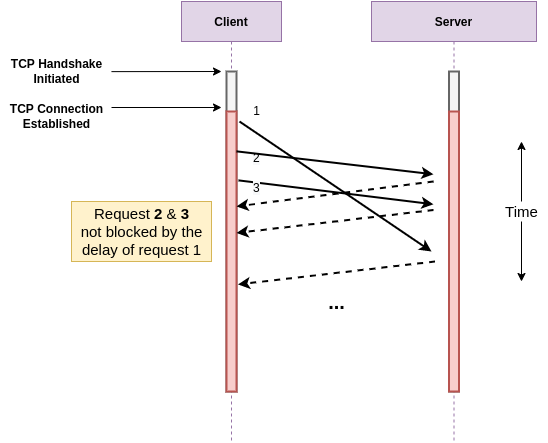

The diagram above was exported from draw.io. Its source (the exported page's mxGraphModel, read from the mxfile embedded in the PNG):
<mxGraphModel dx="1422" dy="707" grid="1" gridSize="10" guides="1" tooltips="1" connect="1" arrows="1" fold="1" page="1" pageScale="1" pageWidth="850" pageHeight="1100" math="0" shadow="0">
  <root>
    <mxCell id="0" />
    <mxCell id="1" parent="0" />
    <mxCell id="3nuBFxr9cyL0pnOWT2aG-1" value="Client" style="shape=umlLifeline;perimeter=lifelinePerimeter;container=1;collapsible=0;recursiveResize=0;rounded=0;shadow=0;strokeWidth=1;fillColor=#e1d5e7;strokeColor=#9673a6;fontStyle=1" parent="1" vertex="1">
      <mxGeometry x="210" y="180" width="100" height="440" as="geometry" />
    </mxCell>
    <mxCell id="3nuBFxr9cyL0pnOWT2aG-2" value="" style="points=[];perimeter=orthogonalPerimeter;rounded=0;shadow=0;strokeWidth=2;fillColor=#f5f5f5;strokeColor=#666666;fontColor=#333333;" parent="3nuBFxr9cyL0pnOWT2aG-1" vertex="1">
      <mxGeometry x="45" y="70" width="10" height="320" as="geometry" />
    </mxCell>
    <mxCell id="Wj-A9d42RCxFX4x_4i0x-10" value="" style="points=[];perimeter=orthogonalPerimeter;rounded=0;shadow=0;strokeWidth=2;fillColor=#f8cecc;strokeColor=#b85450;" vertex="1" parent="3nuBFxr9cyL0pnOWT2aG-1">
      <mxGeometry x="45" y="110" width="10" height="280" as="geometry" />
    </mxCell>
    <mxCell id="Wj-A9d42RCxFX4x_4i0x-28" value="" style="endArrow=classic;html=1;rounded=0;fontSize=15;strokeWidth=1;" edge="1" parent="3nuBFxr9cyL0pnOWT2aG-1">
      <mxGeometry width="50" height="50" relative="1" as="geometry">
        <mxPoint x="-70" y="70.13" as="sourcePoint" />
        <mxPoint x="40" y="70" as="targetPoint" />
      </mxGeometry>
    </mxCell>
    <mxCell id="Wj-A9d42RCxFX4x_4i0x-11" value="" style="endArrow=classic;html=1;rounded=0;exitX=-0.3;exitY=0.243;exitDx=0;exitDy=0;exitPerimeter=0;strokeWidth=2;dashed=1;" edge="1" parent="3nuBFxr9cyL0pnOWT2aG-1">
      <mxGeometry width="50" height="50" relative="1" as="geometry">
        <mxPoint x="252" y="179.99999999999994" as="sourcePoint" />
        <mxPoint x="55" y="204.95999999999998" as="targetPoint" />
      </mxGeometry>
    </mxCell>
    <mxCell id="Wj-A9d42RCxFX4x_4i0x-13" value="" style="endArrow=classic;html=1;rounded=0;exitX=1.3;exitY=0.065;exitDx=0;exitDy=0;exitPerimeter=0;entryX=-0.5;entryY=0.139;entryDx=0;entryDy=0;entryPerimeter=0;strokeWidth=2;dashed=1;" edge="1" parent="3nuBFxr9cyL0pnOWT2aG-1">
      <mxGeometry width="50" height="50" relative="1" as="geometry">
        <mxPoint x="252" y="208.52999999999997" as="sourcePoint" />
        <mxPoint x="55" y="231.47000000000003" as="targetPoint" />
      </mxGeometry>
    </mxCell>
    <mxCell id="Wj-A9d42RCxFX4x_4i0x-14" value="1" style="text;html=1;align=center;verticalAlign=middle;resizable=0;points=[];autosize=1;strokeColor=none;fillColor=none;" vertex="1" parent="3nuBFxr9cyL0pnOWT2aG-1">
      <mxGeometry x="65" y="100" width="20" height="20" as="geometry" />
    </mxCell>
    <mxCell id="Wj-A9d42RCxFX4x_4i0x-36" value="&lt;span style=&quot;color: rgb(0, 0, 0); font-family: Helvetica; font-size: 12px; font-style: normal; font-variant-ligatures: normal; font-variant-caps: normal; font-weight: 400; letter-spacing: normal; orphans: 2; text-align: center; text-indent: 0px; text-transform: none; widows: 2; word-spacing: 0px; -webkit-text-stroke-width: 0px; background-color: rgb(248, 249, 250); text-decoration-thickness: initial; text-decoration-style: initial; text-decoration-color: initial; float: none; display: inline !important;&quot;&gt;2&lt;/span&gt;" style="text;whiteSpace=wrap;html=1;fontSize=15;" vertex="1" parent="3nuBFxr9cyL0pnOWT2aG-1">
      <mxGeometry x="70" y="140" width="30" height="30" as="geometry" />
    </mxCell>
    <mxCell id="3nuBFxr9cyL0pnOWT2aG-5" value="Server" style="shape=umlLifeline;perimeter=lifelinePerimeter;container=1;collapsible=0;recursiveResize=0;rounded=0;shadow=0;strokeWidth=1;fillColor=#e1d5e7;strokeColor=#9673a6;fontStyle=1" parent="1" vertex="1">
      <mxGeometry x="400" y="180" width="165" height="440" as="geometry" />
    </mxCell>
    <mxCell id="3nuBFxr9cyL0pnOWT2aG-6" value="" style="points=[];perimeter=orthogonalPerimeter;rounded=0;shadow=0;strokeWidth=2;fillColor=#f5f5f5;fontColor=#333333;strokeColor=#666666;" parent="3nuBFxr9cyL0pnOWT2aG-5" vertex="1">
      <mxGeometry x="77.5" y="70" width="10" height="320" as="geometry" />
    </mxCell>
    <mxCell id="Wj-A9d42RCxFX4x_4i0x-29" value="" style="points=[];perimeter=orthogonalPerimeter;rounded=0;shadow=0;strokeWidth=2;fillColor=#f8cecc;strokeColor=#b85450;" vertex="1" parent="3nuBFxr9cyL0pnOWT2aG-5">
      <mxGeometry x="77.5" y="110" width="10" height="280" as="geometry" />
    </mxCell>
    <mxCell id="Wj-A9d42RCxFX4x_4i0x-3" value="" style="endArrow=classic;html=1;rounded=0;exitX=1.3;exitY=0.065;exitDx=0;exitDy=0;exitPerimeter=0;entryX=-0.5;entryY=0.139;entryDx=0;entryDy=0;entryPerimeter=0;strokeWidth=2;" edge="1" parent="1">
      <mxGeometry width="50" height="50" relative="1" as="geometry">
        <mxPoint x="265" y="329.85" as="sourcePoint" />
        <mxPoint x="462" y="352.7900000000001" as="targetPoint" />
      </mxGeometry>
    </mxCell>
    <mxCell id="Wj-A9d42RCxFX4x_4i0x-2" value="" style="endArrow=classic;html=1;rounded=0;exitX=1.3;exitY=0.065;exitDx=0;exitDy=0;exitPerimeter=0;strokeWidth=2;" edge="1" parent="1">
      <mxGeometry width="50" height="50" relative="1" as="geometry">
        <mxPoint x="268" y="300" as="sourcePoint" />
        <mxPoint x="460" y="430" as="targetPoint" />
      </mxGeometry>
    </mxCell>
    <mxCell id="Wj-A9d42RCxFX4x_4i0x-4" value="" style="endArrow=classic;html=1;rounded=0;exitX=1.2;exitY=0.246;exitDx=0;exitDy=0;exitPerimeter=0;entryX=-0.5;entryY=0.139;entryDx=0;entryDy=0;entryPerimeter=0;strokeWidth=2;startArrow=none;" edge="1" parent="1" source="Wj-A9d42RCxFX4x_4i0x-10">
      <mxGeometry width="50" height="50" relative="1" as="geometry">
        <mxPoint x="265" y="359.85" as="sourcePoint" />
        <mxPoint x="462" y="382.7900000000001" as="targetPoint" />
      </mxGeometry>
    </mxCell>
    <mxCell id="Wj-A9d42RCxFX4x_4i0x-21" value="TCP Handshake&lt;br&gt;Initiated" style="text;html=1;align=center;verticalAlign=middle;resizable=0;points=[];autosize=1;strokeColor=none;fillColor=none;fontStyle=1" vertex="1" parent="1">
      <mxGeometry x="30" y="235" width="110" height="30" as="geometry" />
    </mxCell>
    <mxCell id="Wj-A9d42RCxFX4x_4i0x-22" value="TCP Connection&lt;br&gt;Established" style="text;html=1;align=center;verticalAlign=middle;resizable=0;points=[];autosize=1;strokeColor=none;fillColor=none;fontStyle=1" vertex="1" parent="1">
      <mxGeometry x="30" y="280" width="110" height="30" as="geometry" />
    </mxCell>
    <mxCell id="Wj-A9d42RCxFX4x_4i0x-24" value="&lt;b&gt;&lt;font style=&quot;font-size: 20px;&quot;&gt;...&lt;/font&gt;&lt;/b&gt;" style="text;html=1;align=center;verticalAlign=middle;resizable=0;points=[];autosize=1;strokeColor=none;fillColor=none;" vertex="1" parent="1">
      <mxGeometry x="350" y="470" width="30" height="20" as="geometry" />
    </mxCell>
    <mxCell id="Wj-A9d42RCxFX4x_4i0x-27" value="" style="endArrow=classic;html=1;rounded=0;fontSize=15;strokeWidth=1;" edge="1" parent="1">
      <mxGeometry width="50" height="50" relative="1" as="geometry">
        <mxPoint x="140" y="286" as="sourcePoint" />
        <mxPoint x="250" y="286" as="targetPoint" />
      </mxGeometry>
    </mxCell>
    <mxCell id="Wj-A9d42RCxFX4x_4i0x-12" value="" style="endArrow=classic;html=1;rounded=0;exitX=1.3;exitY=0.065;exitDx=0;exitDy=0;exitPerimeter=0;entryX=-0.5;entryY=0.139;entryDx=0;entryDy=0;entryPerimeter=0;strokeWidth=2;dashed=1;" edge="1" parent="1">
      <mxGeometry width="50" height="50" relative="1" as="geometry">
        <mxPoint x="463.5" y="440" as="sourcePoint" />
        <mxPoint x="266.5" y="462.94000000000005" as="targetPoint" />
      </mxGeometry>
    </mxCell>
    <mxCell id="Wj-A9d42RCxFX4x_4i0x-32" value="" style="edgeStyle=orthogonalEdgeStyle;rounded=0;orthogonalLoop=1;jettySize=auto;html=1;fontSize=15;strokeWidth=1;" edge="1" parent="1" source="Wj-A9d42RCxFX4x_4i0x-30">
      <mxGeometry relative="1" as="geometry">
        <mxPoint x="550" y="320" as="targetPoint" />
      </mxGeometry>
    </mxCell>
    <mxCell id="Wj-A9d42RCxFX4x_4i0x-34" value="" style="edgeStyle=orthogonalEdgeStyle;rounded=0;orthogonalLoop=1;jettySize=auto;html=1;fontSize=15;strokeWidth=1;" edge="1" parent="1" source="Wj-A9d42RCxFX4x_4i0x-30">
      <mxGeometry relative="1" as="geometry">
        <mxPoint x="550" y="460" as="targetPoint" />
      </mxGeometry>
    </mxCell>
    <mxCell id="Wj-A9d42RCxFX4x_4i0x-30" value="Time" style="text;html=1;align=center;verticalAlign=middle;resizable=0;points=[];autosize=1;strokeColor=none;fillColor=none;fontSize=15;" vertex="1" parent="1">
      <mxGeometry x="525" y="380" width="50" height="20" as="geometry" />
    </mxCell>
    <mxCell id="Wj-A9d42RCxFX4x_4i0x-35" value="Request &lt;b&gt;2&lt;/b&gt; &amp;amp; &lt;b&gt;3&lt;/b&gt;&lt;br&gt;not blocked by the&lt;br&gt;delay of request 1" style="text;html=1;align=center;verticalAlign=middle;resizable=0;points=[];autosize=1;strokeColor=#d6b656;fillColor=#fff2cc;fontSize=15;" vertex="1" parent="1">
      <mxGeometry x="100" y="380" width="140" height="60" as="geometry" />
    </mxCell>
    <mxCell id="Wj-A9d42RCxFX4x_4i0x-39" value="&lt;span style=&quot;color: rgb(0, 0, 0); font-family: Helvetica; font-size: 12px; font-style: normal; font-variant-ligatures: normal; font-variant-caps: normal; font-weight: 400; letter-spacing: normal; orphans: 2; text-align: center; text-indent: 0px; text-transform: none; widows: 2; word-spacing: 0px; -webkit-text-stroke-width: 0px; background-color: rgb(248, 249, 250); text-decoration-thickness: initial; text-decoration-style: initial; text-decoration-color: initial; float: none; display: inline !important;&quot;&gt;3&lt;/span&gt;" style="text;whiteSpace=wrap;html=1;fontSize=15;" vertex="1" parent="1">
      <mxGeometry x="280" y="350" width="10" height="30" as="geometry" />
    </mxCell>
  </root>
</mxGraphModel>